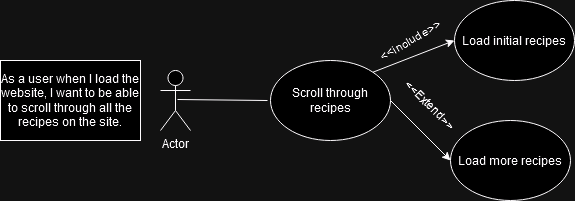

The diagram above was exported from draw.io. Its source (the exported page's mxGraphModel, read from the mxfile embedded in the PNG):
<mxGraphModel dx="1274" dy="1069" grid="0" gridSize="10" guides="1" tooltips="1" connect="1" arrows="1" fold="1" page="0" pageScale="1" pageWidth="827" pageHeight="1169" math="0" shadow="0">
  <root>
    <mxCell id="0" />
    <mxCell id="1" parent="0" />
    <mxCell id="UYbya5yLT6aoIz-n5f2g-14" value="As a user when I load the website, I want to be able to scroll through all the recipes on the site." style="rounded=0;whiteSpace=wrap;html=1;" parent="1" vertex="1">
      <mxGeometry x="20" y="-280" width="140" height="80" as="geometry" />
    </mxCell>
    <mxCell id="UYbya5yLT6aoIz-n5f2g-15" value="Actor" style="shape=umlActor;verticalLabelPosition=bottom;verticalAlign=top;html=1;outlineConnect=0;" parent="1" vertex="1">
      <mxGeometry x="180" y="-270" width="30" height="60" as="geometry" />
    </mxCell>
    <mxCell id="UYbya5yLT6aoIz-n5f2g-17" value="" style="endArrow=none;html=1;rounded=0;entryX=0;entryY=0.5;entryDx=0;entryDy=0;" parent="1" edge="1">
      <mxGeometry width="50" height="50" relative="1" as="geometry">
        <mxPoint x="197" y="-241" as="sourcePoint" />
        <mxPoint x="287" y="-240" as="targetPoint" />
      </mxGeometry>
    </mxCell>
    <mxCell id="UYbya5yLT6aoIz-n5f2g-18" value="&amp;lt;&amp;lt;Extend&amp;gt;&amp;gt;" style="text;html=1;align=center;verticalAlign=middle;whiteSpace=wrap;rounded=0;rotation=45;" parent="1" vertex="1">
      <mxGeometry x="420" y="-250" width="60" height="30" as="geometry" />
    </mxCell>
    <mxCell id="UYbya5yLT6aoIz-n5f2g-21" value="Scroll through recipes" style="ellipse;whiteSpace=wrap;html=1;" parent="1" vertex="1">
      <mxGeometry x="290" y="-280" width="120" height="80" as="geometry" />
    </mxCell>
    <mxCell id="-spBDJxifVZvsJ66PJ8H-1" value="Load more recipes" style="ellipse;whiteSpace=wrap;html=1;" vertex="1" parent="1">
      <mxGeometry x="470" y="-220" width="120" height="80" as="geometry" />
    </mxCell>
    <mxCell id="-spBDJxifVZvsJ66PJ8H-2" value="" style="endArrow=classic;html=1;rounded=0;exitX=1;exitY=0.5;exitDx=0;exitDy=0;entryX=0;entryY=0.5;entryDx=0;entryDy=0;" edge="1" parent="1" source="UYbya5yLT6aoIz-n5f2g-21" target="-spBDJxifVZvsJ66PJ8H-1">
      <mxGeometry width="50" height="50" relative="1" as="geometry">
        <mxPoint x="440" y="-20" as="sourcePoint" />
        <mxPoint x="490" y="-70" as="targetPoint" />
      </mxGeometry>
    </mxCell>
    <mxCell id="-spBDJxifVZvsJ66PJ8H-3" value="Load initial recipes" style="ellipse;whiteSpace=wrap;html=1;" vertex="1" parent="1">
      <mxGeometry x="474" y="-340" width="120" height="80" as="geometry" />
    </mxCell>
    <mxCell id="-spBDJxifVZvsJ66PJ8H-4" value="" style="endArrow=classic;html=1;rounded=0;exitX=1;exitY=0;exitDx=0;exitDy=0;entryX=0;entryY=0.5;entryDx=0;entryDy=0;" edge="1" parent="1" source="UYbya5yLT6aoIz-n5f2g-21" target="-spBDJxifVZvsJ66PJ8H-3">
      <mxGeometry width="50" height="50" relative="1" as="geometry">
        <mxPoint x="420" y="-230" as="sourcePoint" />
        <mxPoint x="480" y="-170" as="targetPoint" />
      </mxGeometry>
    </mxCell>
    <mxCell id="-spBDJxifVZvsJ66PJ8H-5" value="&amp;lt;&amp;lt;include&amp;gt;&amp;gt;" style="text;html=1;align=center;verticalAlign=middle;whiteSpace=wrap;rounded=0;rotation=-30;" vertex="1" parent="1">
      <mxGeometry x="400" y="-315" width="60" height="30" as="geometry" />
    </mxCell>
  </root>
</mxGraphModel>